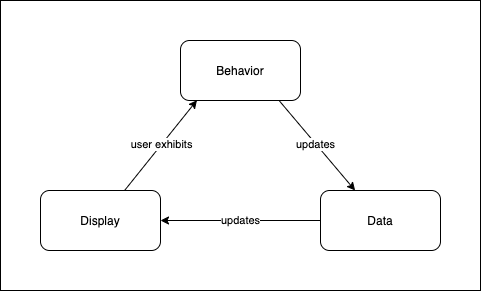

The diagram above was exported from draw.io. Its source (the exported page's mxGraphModel, read from the mxfile embedded in the PNG):
<mxGraphModel dx="583" dy="417" grid="1" gridSize="10" guides="1" tooltips="1" connect="1" arrows="1" fold="1" page="1" pageScale="1" pageWidth="850" pageHeight="1100" math="0" shadow="0">
  <root>
    <mxCell id="0" />
    <mxCell id="13" value="BG" parent="0" />
    <mxCell id="14" value="" style="rounded=0;whiteSpace=wrap;html=1;" parent="13" vertex="1">
      <mxGeometry x="180" y="40" width="480" height="290" as="geometry" />
    </mxCell>
    <mxCell id="1" parent="0" />
    <mxCell id="4" value="" style="edgeStyle=none;html=1;exitX=0.823;exitY=1.004;exitDx=0;exitDy=0;exitPerimeter=0;" parent="1" source="2" target="3" edge="1">
      <mxGeometry relative="1" as="geometry">
        <mxPoint x="510" y="170" as="sourcePoint" />
      </mxGeometry>
    </mxCell>
    <mxCell id="16" value="&lt;span&gt;updates&lt;/span&gt;" style="edgeLabel;html=1;align=center;verticalAlign=middle;resizable=0;points=[];" vertex="1" connectable="0" parent="4">
      <mxGeometry x="-0.035" y="-1" relative="1" as="geometry">
        <mxPoint y="-1" as="offset" />
      </mxGeometry>
    </mxCell>
    <mxCell id="2" value="Behavior" style="rounded=1;whiteSpace=wrap;html=1;" parent="1" vertex="1">
      <mxGeometry x="360" y="80" width="120" height="60" as="geometry" />
    </mxCell>
    <mxCell id="6" value="" style="edgeStyle=none;html=1;" parent="1" source="3" target="5" edge="1">
      <mxGeometry relative="1" as="geometry" />
    </mxCell>
    <mxCell id="15" value="updates" style="edgeLabel;html=1;align=center;verticalAlign=middle;resizable=0;points=[];" vertex="1" connectable="0" parent="6">
      <mxGeometry x="0.0101" y="-1" relative="1" as="geometry">
        <mxPoint as="offset" />
      </mxGeometry>
    </mxCell>
    <mxCell id="3" value="Data" style="rounded=1;whiteSpace=wrap;html=1;" parent="1" vertex="1">
      <mxGeometry x="500" y="230" width="120" height="60" as="geometry" />
    </mxCell>
    <mxCell id="18" value="" style="edgeStyle=none;html=1;entryX=0.137;entryY=0.996;entryDx=0;entryDy=0;entryPerimeter=0;" edge="1" parent="1" source="5" target="2">
      <mxGeometry relative="1" as="geometry">
        <mxPoint x="280" y="150" as="targetPoint" />
      </mxGeometry>
    </mxCell>
    <mxCell id="19" value="user exhibits" style="edgeLabel;html=1;align=center;verticalAlign=middle;resizable=0;points=[];" vertex="1" connectable="0" parent="18">
      <mxGeometry x="0.0033" relative="1" as="geometry">
        <mxPoint y="-1" as="offset" />
      </mxGeometry>
    </mxCell>
    <mxCell id="5" value="Display" style="rounded=1;whiteSpace=wrap;html=1;" parent="1" vertex="1">
      <mxGeometry x="220" y="230" width="120" height="60" as="geometry" />
    </mxCell>
  </root>
</mxGraphModel>